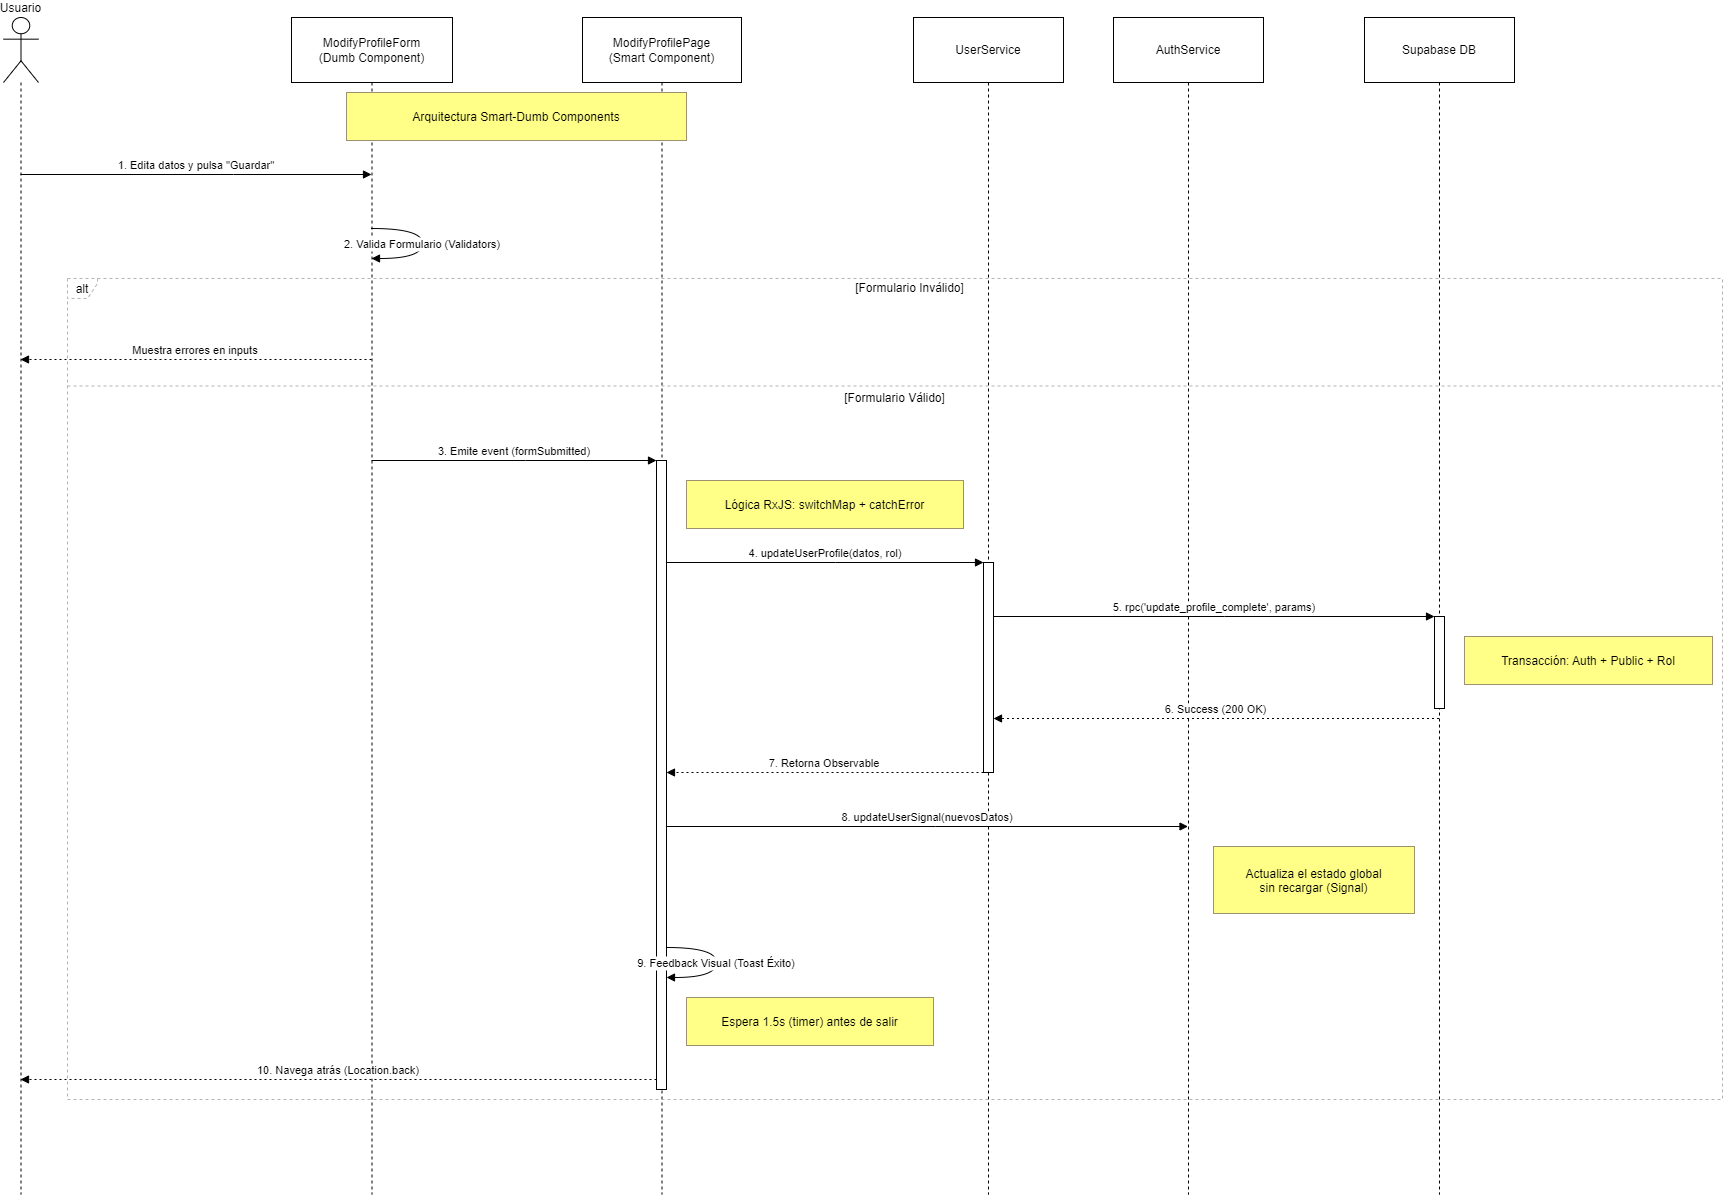

The diagram above was exported from draw.io. Its source (the exported page's mxGraphModel, read from the mxfile embedded in the PNG):
<mxGraphModel dx="1050" dy="621" grid="1" gridSize="10" guides="1" tooltips="1" connect="1" arrows="1" fold="1" page="1" pageScale="1" pageWidth="827" pageHeight="1169" math="0" shadow="0">
  <root>
    <mxCell id="0" />
    <mxCell id="1" parent="0" />
    <mxCell id="PpXt_38S26-PTk1cA6WN-1" value="Usuario" style="shape=umlLifeline;perimeter=lifelinePerimeter;whiteSpace=wrap;container=1;dropTarget=0;collapsible=0;recursiveResize=0;outlineConnect=0;portConstraint=eastwest;newEdgeStyle={&quot;edgeStyle&quot;:&quot;elbowEdgeStyle&quot;,&quot;elbow&quot;:&quot;vertical&quot;,&quot;curved&quot;:0,&quot;rounded&quot;:0};participant=umlActor;verticalAlign=bottom;labelPosition=center;verticalLabelPosition=top;align=center;size=65;" parent="1" vertex="1">
      <mxGeometry x="20" y="20" width="35" height="1177" as="geometry" />
    </mxCell>
    <mxCell id="PpXt_38S26-PTk1cA6WN-2" value="ModifyProfileForm&#10;(Dumb Component)" style="shape=umlLifeline;perimeter=lifelinePerimeter;whiteSpace=wrap;container=1;dropTarget=0;collapsible=0;recursiveResize=0;outlineConnect=0;portConstraint=eastwest;newEdgeStyle={&quot;edgeStyle&quot;:&quot;elbowEdgeStyle&quot;,&quot;elbow&quot;:&quot;vertical&quot;,&quot;curved&quot;:0,&quot;rounded&quot;:0};size=65;" parent="1" vertex="1">
      <mxGeometry x="308" y="20" width="161" height="1177" as="geometry" />
    </mxCell>
    <mxCell id="PpXt_38S26-PTk1cA6WN-3" value="ModifyProfilePage&#10;(Smart Component)" style="shape=umlLifeline;perimeter=lifelinePerimeter;whiteSpace=wrap;container=1;dropTarget=0;collapsible=0;recursiveResize=0;outlineConnect=0;portConstraint=eastwest;newEdgeStyle={&quot;edgeStyle&quot;:&quot;elbowEdgeStyle&quot;,&quot;elbow&quot;:&quot;vertical&quot;,&quot;curved&quot;:0,&quot;rounded&quot;:0};size=65;" parent="1" vertex="1">
      <mxGeometry x="599" y="20" width="159" height="1177" as="geometry" />
    </mxCell>
    <mxCell id="PpXt_38S26-PTk1cA6WN-4" value="" style="points=[];perimeter=orthogonalPerimeter;outlineConnect=0;targetShapes=umlLifeline;portConstraint=eastwest;newEdgeStyle={&quot;edgeStyle&quot;:&quot;elbowEdgeStyle&quot;,&quot;elbow&quot;:&quot;vertical&quot;,&quot;curved&quot;:0,&quot;rounded&quot;:0}" parent="PpXt_38S26-PTk1cA6WN-3" vertex="1">
      <mxGeometry x="74" y="443" width="10" height="629" as="geometry" />
    </mxCell>
    <mxCell id="PpXt_38S26-PTk1cA6WN-5" value="UserService" style="shape=umlLifeline;perimeter=lifelinePerimeter;whiteSpace=wrap;container=1;dropTarget=0;collapsible=0;recursiveResize=0;outlineConnect=0;portConstraint=eastwest;newEdgeStyle={&quot;edgeStyle&quot;:&quot;elbowEdgeStyle&quot;,&quot;elbow&quot;:&quot;vertical&quot;,&quot;curved&quot;:0,&quot;rounded&quot;:0};size=65;" parent="1" vertex="1">
      <mxGeometry x="930" y="20" width="150" height="1177" as="geometry" />
    </mxCell>
    <mxCell id="PpXt_38S26-PTk1cA6WN-6" value="" style="points=[];perimeter=orthogonalPerimeter;outlineConnect=0;targetShapes=umlLifeline;portConstraint=eastwest;newEdgeStyle={&quot;edgeStyle&quot;:&quot;elbowEdgeStyle&quot;,&quot;elbow&quot;:&quot;vertical&quot;,&quot;curved&quot;:0,&quot;rounded&quot;:0}" parent="PpXt_38S26-PTk1cA6WN-5" vertex="1">
      <mxGeometry x="70" y="545" width="10" height="210" as="geometry" />
    </mxCell>
    <mxCell id="PpXt_38S26-PTk1cA6WN-7" value="AuthService" style="shape=umlLifeline;perimeter=lifelinePerimeter;whiteSpace=wrap;container=1;dropTarget=0;collapsible=0;recursiveResize=0;outlineConnect=0;portConstraint=eastwest;newEdgeStyle={&quot;edgeStyle&quot;:&quot;elbowEdgeStyle&quot;,&quot;elbow&quot;:&quot;vertical&quot;,&quot;curved&quot;:0,&quot;rounded&quot;:0};size=65;" parent="1" vertex="1">
      <mxGeometry x="1130" y="20" width="150" height="1177" as="geometry" />
    </mxCell>
    <mxCell id="PpXt_38S26-PTk1cA6WN-8" value="Supabase DB" style="shape=umlLifeline;perimeter=lifelinePerimeter;whiteSpace=wrap;container=1;dropTarget=0;collapsible=0;recursiveResize=0;outlineConnect=0;portConstraint=eastwest;newEdgeStyle={&quot;edgeStyle&quot;:&quot;elbowEdgeStyle&quot;,&quot;elbow&quot;:&quot;vertical&quot;,&quot;curved&quot;:0,&quot;rounded&quot;:0};size=65;" parent="1" vertex="1">
      <mxGeometry x="1381" y="20" width="150" height="1177" as="geometry" />
    </mxCell>
    <mxCell id="PpXt_38S26-PTk1cA6WN-9" value="" style="points=[];perimeter=orthogonalPerimeter;outlineConnect=0;targetShapes=umlLifeline;portConstraint=eastwest;newEdgeStyle={&quot;edgeStyle&quot;:&quot;elbowEdgeStyle&quot;,&quot;elbow&quot;:&quot;vertical&quot;,&quot;curved&quot;:0,&quot;rounded&quot;:0}" parent="PpXt_38S26-PTk1cA6WN-8" vertex="1">
      <mxGeometry x="70" y="599" width="10" height="92" as="geometry" />
    </mxCell>
    <mxCell id="PpXt_38S26-PTk1cA6WN-10" value="alt" style="shape=umlFrame;dashed=1;pointerEvents=0;dropTarget=0;strokeColor=#B3B3B3;height=20;width=30" parent="1" vertex="1">
      <mxGeometry x="84" y="281" width="1655" height="821" as="geometry" />
    </mxCell>
    <mxCell id="PpXt_38S26-PTk1cA6WN-11" value="[Formulario Inválido]" style="text;strokeColor=none;fillColor=none;align=center;verticalAlign=middle;whiteSpace=wrap;" parent="PpXt_38S26-PTk1cA6WN-10" vertex="1">
      <mxGeometry x="30" width="1625" height="20" as="geometry" />
    </mxCell>
    <mxCell id="PpXt_38S26-PTk1cA6WN-12" value="[Formulario Válido]" style="shape=line;dashed=1;whiteSpace=wrap;verticalAlign=top;labelPosition=center;verticalLabelPosition=middle;align=center;strokeColor=#B3B3B3;" parent="PpXt_38S26-PTk1cA6WN-10" vertex="1">
      <mxGeometry y="106" width="1655" height="3" as="geometry" />
    </mxCell>
    <mxCell id="PpXt_38S26-PTk1cA6WN-13" value="1. Edita datos y pulsa &quot;Guardar&quot;" style="verticalAlign=bottom;edgeStyle=elbowEdgeStyle;elbow=vertical;curved=0;rounded=0;endArrow=block;" parent="1" source="PpXt_38S26-PTk1cA6WN-1" target="PpXt_38S26-PTk1cA6WN-2" edge="1">
      <mxGeometry relative="1" as="geometry">
        <Array as="points">
          <mxPoint x="250" y="177" />
        </Array>
      </mxGeometry>
    </mxCell>
    <mxCell id="PpXt_38S26-PTk1cA6WN-14" value="2. Valida Formulario (Validators)" style="curved=1;endArrow=block;rounded=0;" parent="1" source="PpXt_38S26-PTk1cA6WN-2" target="PpXt_38S26-PTk1cA6WN-2" edge="1">
      <mxGeometry relative="1" as="geometry">
        <Array as="points">
          <mxPoint x="439" y="231" />
          <mxPoint x="439" y="261" />
        </Array>
      </mxGeometry>
    </mxCell>
    <mxCell id="PpXt_38S26-PTk1cA6WN-15" value="Muestra errores en inputs" style="verticalAlign=bottom;edgeStyle=elbowEdgeStyle;elbow=vertical;curved=0;rounded=0;dashed=1;dashPattern=2 3;endArrow=block;" parent="1" source="PpXt_38S26-PTk1cA6WN-2" target="PpXt_38S26-PTk1cA6WN-1" edge="1">
      <mxGeometry relative="1" as="geometry">
        <Array as="points">
          <mxPoint x="253" y="362" />
        </Array>
      </mxGeometry>
    </mxCell>
    <mxCell id="PpXt_38S26-PTk1cA6WN-16" value="3. Emite event (formSubmitted)" style="verticalAlign=bottom;edgeStyle=elbowEdgeStyle;elbow=vertical;curved=0;rounded=0;endArrow=block;" parent="1" source="PpXt_38S26-PTk1cA6WN-2" target="PpXt_38S26-PTk1cA6WN-4" edge="1">
      <mxGeometry relative="1" as="geometry">
        <Array as="points">
          <mxPoint x="542" y="463" />
        </Array>
      </mxGeometry>
    </mxCell>
    <mxCell id="PpXt_38S26-PTk1cA6WN-17" value="4. updateUserProfile(datos, rol)" style="verticalAlign=bottom;edgeStyle=elbowEdgeStyle;elbow=vertical;curved=0;rounded=0;endArrow=block;" parent="1" source="PpXt_38S26-PTk1cA6WN-4" target="PpXt_38S26-PTk1cA6WN-6" edge="1">
      <mxGeometry relative="1" as="geometry">
        <Array as="points">
          <mxPoint x="852" y="565" />
        </Array>
      </mxGeometry>
    </mxCell>
    <mxCell id="PpXt_38S26-PTk1cA6WN-18" value="5. rpc('update_profile_complete', params)" style="verticalAlign=bottom;edgeStyle=elbowEdgeStyle;elbow=vertical;curved=0;rounded=0;endArrow=block;" parent="1" source="PpXt_38S26-PTk1cA6WN-6" target="PpXt_38S26-PTk1cA6WN-9" edge="1">
      <mxGeometry relative="1" as="geometry">
        <Array as="points">
          <mxPoint x="1241" y="619" />
        </Array>
      </mxGeometry>
    </mxCell>
    <mxCell id="PpXt_38S26-PTk1cA6WN-19" value="6. Success (200 OK)" style="verticalAlign=bottom;edgeStyle=elbowEdgeStyle;elbow=vertical;curved=0;rounded=0;dashed=1;dashPattern=2 3;endArrow=block;" parent="1" source="PpXt_38S26-PTk1cA6WN-8" target="PpXt_38S26-PTk1cA6WN-6" edge="1">
      <mxGeometry relative="1" as="geometry">
        <Array as="points">
          <mxPoint x="1242" y="721" />
        </Array>
      </mxGeometry>
    </mxCell>
    <mxCell id="PpXt_38S26-PTk1cA6WN-20" value="7. Retorna Observable" style="verticalAlign=bottom;edgeStyle=elbowEdgeStyle;elbow=vertical;curved=0;rounded=0;dashed=1;dashPattern=2 3;endArrow=block;" parent="1" source="PpXt_38S26-PTk1cA6WN-6" target="PpXt_38S26-PTk1cA6WN-4" edge="1">
      <mxGeometry relative="1" as="geometry">
        <Array as="points">
          <mxPoint x="853" y="775" />
        </Array>
      </mxGeometry>
    </mxCell>
    <mxCell id="PpXt_38S26-PTk1cA6WN-21" value="8. updateUserSignal(nuevosDatos)" style="verticalAlign=bottom;edgeStyle=elbowEdgeStyle;elbow=vertical;curved=0;rounded=0;endArrow=block;" parent="1" source="PpXt_38S26-PTk1cA6WN-4" target="PpXt_38S26-PTk1cA6WN-7" edge="1">
      <mxGeometry relative="1" as="geometry">
        <Array as="points">
          <mxPoint x="952" y="829" />
        </Array>
      </mxGeometry>
    </mxCell>
    <mxCell id="PpXt_38S26-PTk1cA6WN-22" value="9. Feedback Visual (Toast Éxito)" style="curved=1;endArrow=block;rounded=0;" parent="1" source="PpXt_38S26-PTk1cA6WN-4" target="PpXt_38S26-PTk1cA6WN-4" edge="1">
      <mxGeometry relative="1" as="geometry">
        <Array as="points">
          <mxPoint x="733" y="950" />
          <mxPoint x="733" y="980" />
        </Array>
      </mxGeometry>
    </mxCell>
    <mxCell id="PpXt_38S26-PTk1cA6WN-23" value="10. Navega atrás (Location.back)" style="verticalAlign=bottom;edgeStyle=elbowEdgeStyle;elbow=vertical;curved=0;rounded=0;dashed=1;dashPattern=2 3;endArrow=block;" parent="1" source="PpXt_38S26-PTk1cA6WN-4" target="PpXt_38S26-PTk1cA6WN-1" edge="1">
      <mxGeometry relative="1" as="geometry">
        <Array as="points">
          <mxPoint x="396" y="1082" />
        </Array>
      </mxGeometry>
    </mxCell>
    <mxCell id="PpXt_38S26-PTk1cA6WN-24" value="Arquitectura Smart-Dumb Components" style="fillColor=#ffff88;strokeColor=#9E916F;" parent="1" vertex="1">
      <mxGeometry x="363" y="95" width="340" height="48" as="geometry" />
    </mxCell>
    <mxCell id="PpXt_38S26-PTk1cA6WN-25" value="Lógica RxJS: switchMap + catchError" style="fillColor=#ffff88;strokeColor=#9E916F;" parent="1" vertex="1">
      <mxGeometry x="703" y="483" width="277" height="48" as="geometry" />
    </mxCell>
    <mxCell id="PpXt_38S26-PTk1cA6WN-26" value="Transacción: Auth + Public + Rol" style="fillColor=#ffff88;strokeColor=#9E916F;" parent="1" vertex="1">
      <mxGeometry x="1481" y="639" width="248" height="48" as="geometry" />
    </mxCell>
    <mxCell id="PpXt_38S26-PTk1cA6WN-27" value="Actualiza el estado global&#10;sin recargar (Signal)" style="fillColor=#ffff88;strokeColor=#9E916F;" parent="1" vertex="1">
      <mxGeometry x="1230" y="849" width="201" height="67" as="geometry" />
    </mxCell>
    <mxCell id="PpXt_38S26-PTk1cA6WN-28" value="Espera 1.5s (timer) antes de salir" style="fillColor=#ffff88;strokeColor=#9E916F;" parent="1" vertex="1">
      <mxGeometry x="703" y="1000" width="247" height="48" as="geometry" />
    </mxCell>
  </root>
</mxGraphModel>